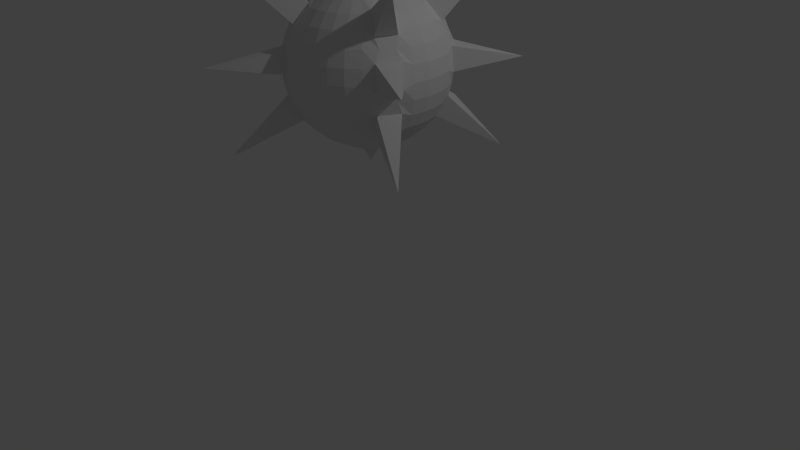 # Source: spikeball.blend  (saved by Blender 2.72.0; exported with 4.5.12 LTS)
import bpy
from mathutils import Matrix  # noqa: F401  (used for matrix-valued properties, if any)

bpy.ops.wm.read_factory_settings(use_empty=True)
scene = bpy.context.scene
scene.name = 'Scene'

# ---- collections
col_collection_1 = bpy.data.collections.new('Collection 1'); scene.collection.children.link(col_collection_1)

# ---- world
world_world = bpy.data.worlds.new('World'); scene.world = world_world
world_world.color = (0.05088, 0.05088, 0.05088)
world_world.use_sun_shadow = False
world_world.sun_shadow_jitter_overblur = 0.0
world_world.cycles.sampling_method = 'MANUAL'
world_world.cycles.sample_map_resolution = 256

# ---- cameras
cam_camera = bpy.data.cameras.new('Camera')
cam_camera.clip_end = 100.0
cam_camera.lens = 35.0
cam_camera.sensor_width = 32.0
cam_camera.sensor_height = 18.0
cam_camera.ortho_scale = 7.314
cam_camera.dof.focus_distance = 0.0
cam_camera.dof.aperture_fstop = 128.0

# ---- lights
light_lamp = bpy.data.lights.new('Lamp', 'POINT')
light_lamp.transmission_factor = 0.0
light_lamp.cutoff_distance = 30.0
light_lamp.energy = 100.0
light_lamp.shadow_buffer_clip_start = 1.001
light_lamp.shadow_soft_size = 0.1
light_lamp.shadow_maximum_resolution = 0.006
light_lamp.use_absolute_resolution = True
light_lamp.cycles.use_multiple_importance_sampling = False

# ---- meshes
me_sphere = bpy.data.meshes.new('Sphere')
me_sphere.from_pydata([(-0.3827, 0.0, 0.9239), (-0.5556, 0.0, 0.8315), (-0.6848, -0.03061, 0.738), (-0.8598, -0.03061, 0.5247), (-0.9239, 0.0, 0.3827), (-0.9807, -0.04308, 0.2386), (-1.009, -0.04308, -0.04349), (-0.9808, 0.0, -0.1951), (-0.9441, -0.03162, -0.3508), (-0.8175, -0.03162, -0.5875), (-0.7071, 0.0, -0.7071), (-0.5556, 0.0, -0.8315), (-0.3827, 0.0, -0.9239), (-0.3753, 0.07466, 0.9239), (-0.5449, 0.1084, 0.8315), (-0.6656, 0.1636, 0.738), (-0.8374, 0.1978, 0.5247), (-0.9061, 0.1802, 0.3827), (-0.9535, 0.2336, 0.2386), (-0.9807, 0.239, -0.04349), (-0.9619, 0.1913, -0.1951), (-0.9197, 0.2152, -0.3508), (-0.7956, 0.1905, -0.5875), (-0.6935, 0.1379, -0.7071), (-0.5449, 0.1084, -0.8315), (-0.3753, 0.07466, -0.9239), (-0.3536, 0.1464, 0.9239), (-0.5133, 0.2126, 0.8315), (-0.6533, 0.2706, 0.7071), (-0.7682, 0.3182, 0.5556), (-0.8536, 0.3536, 0.3827), (-0.9061, 0.3753, 0.1951), (-0.9239, 0.3827, 7.55e-08), (-0.9061, 0.3753, -0.1951), (-0.8536, 0.3536, -0.3827), (-0.7682, 0.3182, -0.5556), (-0.6533, 0.2706, -0.7071), (-0.5133, 0.2126, -0.8315), (-0.3536, 0.1464, -0.9239), (-0.3182, 0.2126, 0.9239), (-0.4619, 0.3087, 0.8315), (-0.5879, 0.3928, 0.7071), (-0.6913, 0.4619, 0.5556), (-0.7682, 0.5133, 0.3827), (-0.8155, 0.5449, 0.1951), (-0.8315, 0.5556, 7.55e-08), (-0.8155, 0.5449, -0.1951), (-0.7682, 0.5133, -0.3827), (-0.6913, 0.4619, -0.5556), (-0.5879, 0.3928, -0.7071), (-0.4619, 0.3087, -0.8315), (-0.3182, 0.2126, -0.9239), (-0.2706, 0.2706, 0.9239), (-0.3928, 0.3928, 0.8315), (-0.5, 0.5, 0.7071), (-0.5879, 0.5879, 0.5556), (-0.6533, 0.6533, 0.3827), (-0.6935, 0.6935, 0.1951), (-0.7071, 0.7071, 7.55e-08), (-0.6935, 0.6935, -0.1951), (-0.6533, 0.6533, -0.3827), (-0.5879, 0.5879, -0.5556), (-0.5, 0.5, -0.7071), (-0.3928, 0.3928, -0.8315), (-0.2706, 0.2706, -0.9239), (-0.2126, 0.3182, 0.9239), (-0.3087, 0.4619, 0.8315), (-0.3928, 0.5879, 0.7071), (-0.4619, 0.6913, 0.5556), (-0.5133, 0.7682, 0.3827), (-0.5449, 0.8155, 0.1951), (-0.5556, 0.8315, 7.55e-08), (-0.5449, 0.8155, -0.1951), (-0.5133, 0.7682, -0.3827), (-0.4619, 0.6913, -0.5556), (-0.3928, 0.5879, -0.7071), (-0.3087, 0.4619, -0.8315), (-0.2126, 0.3182, -0.9239), (-0.1464, 0.3536, 0.9239), (-0.2126, 0.5133, 0.8315), (-0.2898, 0.6218, 0.7372), (-0.3563, 0.7823, 0.5255), (-0.3536, 0.8536, 0.3827), (-0.41, 0.8917, 0.233), (-0.4202, 0.9164, -0.03787), (-0.3753, 0.9061, -0.1951), (-0.3898, 0.86, -0.3513), (-0.3416, 0.7436, -0.5869), (-0.2706, 0.6533, -0.7071), (-0.2126, 0.5133, -0.8315), (-0.1464, 0.3536, -0.9239), (-0.07466, 0.3753, 0.9239), (-0.1084, 0.5449, 0.8315), (-0.1045, 0.678, 0.7372), (-0.1384, 0.8484, 0.5255), (-0.1802, 0.9061, 0.3827), (-0.1545, 0.9692, 0.233), (-0.1597, 0.9954, -0.03787), (-0.1913, 0.9619, -0.1951), (-0.1537, 0.9316, -0.3513), (-0.1291, 0.8081, -0.5869), (-0.1379, 0.6935, -0.7071), (-0.1084, 0.5449, -0.8315), (-0.07466, 0.3753, -0.9239), (3.192e-07, 0.3827, 0.9239), (3.117e-07, 0.5556, 0.8315), (3.192e-07, 0.7071, 0.7071), (3.341e-07, 0.8315, 0.5556), (2.745e-07, 0.9239, 0.3827), (3.937e-07, 0.9808, 0.1951), (3.788e-07, 1.0, 7.55e-08), (3.937e-07, 0.9808, -0.1951), (2.298e-07, 0.9239, -0.3827), (3.341e-07, 0.8315, -0.5556), (3.192e-07, 0.7071, -0.7071), (3.415e-07, 0.5556, -0.8315), (3.043e-07, 0.3827, -0.9239), (0.07466, 0.3753, 0.9239), (0.1084, 0.5449, 0.8315), (0.138, 0.6935, 0.7071), (0.1622, 0.8155, 0.5556), (0.1802, 0.9061, 0.3827), (0.1913, 0.9619, 0.1951), (0.1951, 0.9808, 7.55e-08), (0.1913, 0.9619, -0.1951), (0.1802, 0.9061, -0.3827), (0.1622, 0.8155, -0.5556), (0.138, 0.6935, -0.7071), (0.1084, 0.5449, -0.8315), (0.07466, 0.3753, -0.9239), (0.1464, 0.3536, 0.9239), (0.2126, 0.5133, 0.8315), (0.2706, 0.6533, 0.7071), (0.3182, 0.7682, 0.5556), (0.3536, 0.8536, 0.3827), (0.3753, 0.9061, 0.1951), (0.3827, 0.9239, 7.55e-08), (0.3753, 0.9061, -0.1951), (0.3536, 0.8536, -0.3827), (0.3182, 0.7682, -0.5556), (0.2706, 0.6533, -0.7071), (0.2126, 0.5133, -0.8315), (0.1464, 0.3536, -0.9239), (0.2126, 0.3182, 0.9239), (0.3087, 0.4619, 0.8315), (0.3928, 0.5879, 0.7071), (0.4619, 0.6913, 0.5556), (0.5133, 0.7682, 0.3827), (0.5449, 0.8155, 0.1951), (0.5556, 0.8315, 7.55e-08), (0.5449, 0.8155, -0.1951), (0.5133, 0.7682, -0.3827), (0.4619, 0.6913, -0.5556), (0.3928, 0.5879, -0.7071), (0.3087, 0.4619, -0.8315), (0.2126, 0.3182, -0.9239), (0.2706, 0.2706, 0.9239), (0.3928, 0.3928, 0.8315), (0.4512, 0.5076, 0.7474), (0.5859, 0.6423, 0.5153), (0.6533, 0.6533, 0.3827), (0.6584, 0.7286, 0.2452), (0.679, 0.7491, -0.0501), (0.6935, 0.6935, -0.1951), (0.6429, 0.7005, -0.3415), (0.5464, 0.604, -0.5967), (0.5, 0.5, -0.7071), (0.3928, 0.3928, -0.8315), (0.2706, 0.2706, -0.9239), (0.3182, 0.2126, 0.9239), (0.4619, 0.3087, 0.8315), (0.5859, 0.3435, 0.7474), (0.7442, 0.4493, 0.5153), (0.7682, 0.5133, 0.3827), (0.843, 0.5036, 0.2452), (0.8672, 0.5198, -0.0501), (0.8155, 0.5449, -0.1951), (0.8124, 0.4938, -0.3415), (0.699, 0.4181, -0.5967), (0.5879, 0.3928, -0.7071), (0.4619, 0.3087, -0.8315), (0.3182, 0.2126, -0.9239), (0.3536, 0.1464, 0.9239), (0.5133, 0.2126, 0.8315), (0.6533, 0.2706, 0.7071), (0.7682, 0.3182, 0.5556), (0.8536, 0.3536, 0.3827), (0.9061, 0.3753, 0.1951), (0.9239, 0.3827, 7.55e-08), (0.9061, 0.3753, -0.1951), (0.8536, 0.3536, -0.3827), (0.7682, 0.3182, -0.5556), (0.6533, 0.2706, -0.7071), (0.5133, 0.2126, -0.8315), (0.3536, 0.1464, -0.9239), (0.3753, 0.07466, 0.9239), (0.5449, 0.1084, 0.8315), (0.6935, 0.1379, 0.7071), (0.8155, 0.1622, 0.5556), (0.9061, 0.1802, 0.3827), (0.9619, 0.1913, 0.1951), (0.9808, 0.1951, 7.55e-08), (0.9619, 0.1913, -0.1951), (0.9061, 0.1802, -0.3827), (0.8155, 0.1622, -0.5556), (0.6935, 0.1379, -0.7071), (0.5449, 0.1084, -0.8315), (0.3753, 0.07466, -0.9239), (0.3827, 4.122e-08, 0.9239), (0.5556, 2.632e-08, 0.8315), (0.7071, -2.584e-08, 0.7071), (0.8315, -8.544e-08, 0.5556), (0.9239, 6.357e-08, 0.3827), (0.9808, -8.544e-08, 0.1951), (1.0, -1.003e-07, 7.55e-08), (0.9808, -8.544e-08, -0.1951), (0.9239, 6.357e-08, -0.3827), (0.8315, -8.544e-08, -0.5556), (0.7071, -2.584e-08, -0.7071), (0.5556, -1.094e-08, -0.8315), (0.3827, 3.964e-09, -0.9239), (0.3753, -0.07466, 0.9239), (0.5449, -0.1084, 0.8315), (0.6935, -0.1379, 0.7071), (0.8155, -0.1622, 0.5556), (0.9061, -0.1802, 0.3827), (0.9619, -0.1913, 0.1951), (0.9808, -0.1951, 7.55e-08), (0.9619, -0.1913, -0.1951), (0.9061, -0.1802, -0.3827), (0.8155, -0.1622, -0.5556), (0.6935, -0.1379, -0.7071), (0.5449, -0.1084, -0.8315), (0.3753, -0.07466, -0.9239), (0.3536, -0.1464, 0.9239), (0.5133, -0.2126, 0.8315), (0.64, -0.2157, 0.7532), (0.8247, -0.2922, 0.5095), (0.8536, -0.3536, 0.3827), (0.9273, -0.3241, 0.251), (0.9552, -0.3357, -0.05596), (0.9061, -0.3753, -0.1951), (0.9007, -0.3206, -0.3338), (0.767, -0.2652, -0.6045), (0.6533, -0.2706, -0.7071), (0.5133, -0.2126, -0.8315), (0.3536, -0.1464, -0.9239), (0.3182, -0.2126, 0.9239), (0.4619, -0.3087, 0.8315), (0.5349, -0.4123, 0.7532), (0.7012, -0.5234, 0.5095), (0.7682, -0.5133, 0.3827), (0.7847, -0.5909, 0.251), (0.8098, -0.6077, -0.05596), (0.8155, -0.5449, -0.1951), (0.767, -0.5707, -0.3338), (0.6466, -0.4903, -0.6045), (0.5879, -0.3928, -0.7071), (0.4619, -0.3087, -0.8315), (0.3182, -0.2126, -0.9239), (0.2706, -0.2706, 0.9239), (0.3928, -0.3928, 0.8315), (0.5, -0.5, 0.7071), (0.5879, -0.5879, 0.5556), (0.6533, -0.6533, 0.3827), (0.6935, -0.6935, 0.1951), (0.7071, -0.7071, 7.55e-08), (0.6935, -0.6935, -0.1951), (0.6533, -0.6533, -0.3827), (0.5879, -0.5879, -0.5556), (0.5, -0.5, -0.7071), (0.3928, -0.3928, -0.8315), (0.2706, -0.2706, -0.9239), (0.2126, -0.3182, 0.9239), (0.3087, -0.4619, 0.8315), (0.3928, -0.5879, 0.7071), (0.4619, -0.6913, 0.5556), (0.5133, -0.7682, 0.3827), (0.5449, -0.8155, 0.1951), (0.5556, -0.8315, 7.55e-08), (0.5449, -0.8155, -0.1951), (0.5133, -0.7682, -0.3827), (0.4619, -0.6913, -0.5556), (0.3928, -0.5879, -0.7071), (0.3087, -0.4619, -0.8315), (0.2126, -0.3182, -0.9239), (0.1464, -0.3536, 0.9239), (0.2126, -0.5133, 0.8315), (0.2706, -0.6533, 0.7071), (0.3182, -0.7682, 0.5556), (0.3536, -0.8536, 0.3827), (0.3753, -0.9061, 0.1951), (0.3827, -0.9239, 7.55e-08), (0.3753, -0.9061, -0.1951), (0.3536, -0.8536, -0.3827), (0.3182, -0.7682, -0.5556), (0.2706, -0.6533, -0.7071), (0.2126, -0.5133, -0.8315), (0.1464, -0.3536, -0.9239), (0.07466, -0.3753, 0.9239), (0.1084, -0.5449, 0.8315), (0.1379, -0.6935, 0.7071), (0.1622, -0.8155, 0.5556), (0.1802, -0.9061, 0.3827), (0.1913, -0.9619, 0.1951), (0.1951, -0.9808, 7.55e-08), (0.1913, -0.9619, -0.1951), (0.1802, -0.9061, -0.3827), (0.1622, -0.8155, -0.5556), (0.1379, -0.6935, -0.7071), (0.1084, -0.5449, -0.8315), (0.07466, -0.3753, -0.9239), (2.819e-07, -0.3827, 0.9239), (2.819e-07, -0.5556, 0.8315), (1.851e-07, -0.7071, 0.7071), (1.404e-07, -0.8315, 0.5556), (3.192e-07, -0.9239, 0.3827), (9.567e-08, -0.9808, 0.1951), (1.404e-07, -1.0, 7.55e-08), (9.567e-08, -0.9808, -0.1951), (3.192e-07, -0.9239, -0.3827), (1.404e-07, -0.8315, -0.5556), (1.851e-07, -0.7071, -0.7071), (2.596e-07, -0.5556, -0.8315), (2.521e-07, -0.3827, -0.9239), (-0.07466, -0.3753, 0.9239), (-0.1084, -0.5449, 0.8315), (-0.1379, -0.6935, 0.7071), (-0.1622, -0.8155, 0.5556), (-0.1802, -0.9061, 0.3827), (-0.1913, -0.9619, 0.1951), (-0.1951, -0.9808, 7.55e-08), (-0.1913, -0.9619, -0.1951), (-0.1802, -0.9061, -0.3827), (-0.1622, -0.8155, -0.5556), (-0.1379, -0.6935, -0.7071), (-0.1084, -0.5449, -0.8315), (-0.07466, -0.3753, -0.9239), (-0.1464, -0.3536, 0.9239), (-0.2126, -0.5133, 0.8315), (-0.2256, -0.6424, 0.7448), (-0.2969, -0.8145, 0.5178), (-0.3536, -0.8536, 0.3827), (-0.3435, -0.9193, 0.2299), (-0.3535, -0.9434, -0.03479), (-0.3753, -0.9061, -0.1951), (-0.3288, -0.8889, -0.3459), (-0.2784, -0.7673, -0.5923), (-0.2706, -0.6533, -0.7071), (-0.2126, -0.5133, -0.8315), (-0.1464, -0.3536, -0.9239), (-0.2126, -0.3182, 0.9239), (-0.3087, -0.4619, 0.8315), (-0.4088, -0.5445, 0.7448), (-0.5123, -0.6994, 0.5178), (-0.5133, -0.7682, 0.3827), (-0.5735, -0.7963, 0.2299), (-0.588, -0.818, -0.03479), (-0.5449, -0.8155, -0.1951), (-0.5564, -0.7673, -0.3459), (-0.4833, -0.6578, -0.5923), (-0.3928, -0.5879, -0.7071), (-0.3087, -0.4619, -0.8315), (-0.2126, -0.3182, -0.9239), (-0.2706, -0.2706, 0.9239), (-0.3928, -0.3928, 0.8315), (-0.5, -0.5, 0.7071), (-0.5879, -0.5879, 0.5556), (-0.6533, -0.6533, 0.3827), (-0.6935, -0.6935, 0.1951), (-0.7071, -0.7071, 7.55e-08), (-0.6935, -0.6935, -0.1951), (-0.6533, -0.6533, -0.3827), (-0.5879, -0.5879, -0.5556), (-0.5, -0.5, -0.7071), (-0.3928, -0.3928, -0.8315), (-0.2706, -0.2706, -0.9239), (-0.3182, -0.2126, 0.9239), (-0.4619, -0.3087, 0.8315), (-0.5879, -0.3928, 0.7071), (-0.6913, -0.4619, 0.5556), (-0.7682, -0.5133, 0.3827), (-0.8155, -0.5449, 0.1951), (-0.8315, -0.5556, 7.55e-08), (-0.8155, -0.5449, -0.1951), (-0.7682, -0.5133, -0.3827), (-0.6913, -0.4619, -0.5556), (-0.5879, -0.3928, -0.7071), (-0.4619, -0.3087, -0.8315), (-0.3182, -0.2126, -0.9239), (-0.3536, -0.1464, 0.9239), (-0.5133, -0.2126, 0.8315), (-0.6533, -0.2706, 0.7071), (-0.7682, -0.3182, 0.5556), (-0.8536, -0.3536, 0.3827), (-0.9061, -0.3753, 0.1951), (-0.9239, -0.3827, 7.55e-08), (-0.9061, -0.3753, -0.1951), (-0.8536, -0.3536, -0.3827), (-0.7682, -0.3182, -0.5556), (-0.6533, -0.2706, -0.7071), (-0.5133, -0.2126, -0.8315), (-0.3536, -0.1464, -0.9239), (-0.3753, -0.07466, 0.9239), (-0.5449, -0.1084, 0.8315), (-0.6935, -0.1379, 0.7071), (-0.8155, -0.1622, 0.5556), (-0.9061, -0.1802, 0.3827), (-0.9619, -0.1913, 0.1951), (-0.9808, -0.1951, 7.55e-08), (-0.9619, -0.1913, -0.1951), (-0.9061, -0.1802, -0.3827), (-0.8155, -0.1622, -0.5556), (-0.6935, -0.1379, -0.7071), (-0.5449, -0.1084, -0.8315), (-0.3753, -0.07466, -0.9239), (-0.2178, 0.04333, -0.9239), (-0.2221, 3.637e-07, -0.9239), (-0.2052, 0.085, -0.9239), (-0.1847, 0.1234, -0.9239), (-0.1571, 0.1571, -0.9239), (-0.1234, 0.1847, -0.9239), (-0.085, 0.2052, -0.9239), (-0.04333, 0.2178, -0.9239), (2.712e-07, 0.2221, -0.9239), (0.04333, 0.2178, -0.9239), (0.085, 0.2052, -0.9239), (0.1234, 0.1847, -0.9239), (0.1571, 0.1571, -0.9239), (0.1847, 0.1234, -0.9239), (0.2052, 0.085, -0.9239), (0.2178, 0.04333, -0.9239), (0.2221, 6.828e-08, -0.9239), (0.2178, -0.04333, -0.9239), (0.2052, -0.085, -0.9239), (0.1847, -0.1234, -0.9239), (0.1571, -0.1571, -0.9239), (0.1234, -0.1847, -0.9239), (0.085, -0.2052, -0.9239), (0.04333, -0.2178, -0.9239), (2.846e-07, -0.2221, -0.9239), (-0.04333, -0.2178, -0.9239), (-0.085, -0.2052, -0.9239), (-0.1234, -0.1847, -0.9239), (-0.1571, -0.1571, -0.9239), (-0.1847, -0.1234, -0.9239), (-0.2052, -0.085, -0.9239), (-0.2178, -0.04333, -0.9239), (-0.1238, 0.02462, -1.003), (-0.1262, 5.823e-07, -1.003), (-0.1166, 0.04829, -1.003), (-0.1049, 0.07011, -1.003), (-0.08923, 0.08923, -1.003), (-0.07011, 0.1049, -1.003), (-0.04829, 0.1166, -1.003), (-0.02462, 0.1238, -1.003), (2.371e-07, 0.1262, -1.003), (0.02462, 0.1238, -1.003), (0.04829, 0.1166, -1.003), (0.07011, 0.1049, -1.003), (0.08923, 0.08923, -1.003), (0.1049, 0.07011, -1.003), (0.1166, 0.04829, -1.003), (0.1238, 0.02462, -1.003), (0.1262, 1.157e-07, -1.003), (0.1238, -0.02462, -1.003), (0.1166, -0.04829, -1.003), (0.1049, -0.07011, -1.003), (0.08923, -0.08923, -1.003), (0.07011, -0.1049, -1.003), (0.04829, -0.1166, -1.003), (0.02462, -0.1238, -1.003), (2.853e-07, -0.1262, -1.003), (-0.02462, -0.1238, -1.003), (-0.04829, -0.1166, -1.003), (-0.07011, -0.1049, -1.003), (-0.08923, -0.08923, -1.003), (-0.1049, -0.07011, -1.003), (-0.1166, -0.04829, -1.003), (-0.1238, -0.02462, -1.003), (-0.1456, 0.02896, 0.994), (-0.1485, 7.216e-07, 0.994), (-0.1372, 0.05681, 0.994), (-0.1234, 0.08248, 0.994), (-0.105, 0.105, 0.994), (-0.08247, 0.1234, 0.994), (-0.05681, 0.1372, 0.994), (-0.02896, 0.1456, 0.994), (2.718e-07, 0.1485, 0.994), (0.02896, 0.1456, 0.994), (0.05681, 0.1372, 0.994), (0.08248, 0.1234, 0.994), (0.105, 0.105, 0.994), (0.1234, 0.08248, 0.994), (0.1372, 0.05681, 0.994), (0.1456, 0.02896, 0.994), (0.1485, 1.333e-07, 0.994), (0.1456, -0.02896, 0.994), (0.1372, -0.05681, 0.994), (0.1234, -0.08247, 0.994), (0.105, -0.105, 0.994), (0.08248, -0.1234, 0.994), (0.05681, -0.1372, 0.994), (0.02896, -0.1456, 0.994), (2.819e-07, -0.1485, 0.994), (-0.02896, -0.1456, 0.994), (-0.05681, -0.1372, 0.994), (-0.08247, -0.1234, 0.994), (-0.105, -0.105, 0.994), (-0.1234, -0.08247, 0.994), (-0.1372, -0.05681, 0.994), (-0.1456, -0.02896, 0.994), (-1.331, 0.08955, 1.118), (-1.717, 0.1304, 0.1073), (2.244e-07, 1.737e-07, 2.177), (-1.52, 0.1096, -0.9655), (-0.3785, 1.335, 1.118), (-0.4912, 1.733, 0.1073), (-0.4338, 1.53, -0.9655), (1.058, 0.867, 1.118), (1.358, 1.131, 0.1073), (1.205, 0.9966, -0.9655), (1.205, -0.7358, 1.118), (1.547, -0.9322, 0.1073), (1.373, -0.8321, -0.9655), (-0.6232, -1.331, 1.118), (-0.8062, -1.698, 0.1073), (-0.7129, -1.511, -0.9655), (2.363e-07, 1.517e-07, -1.224)], [], [(11, 10, 23, 24), (7, 6, 19, 20), (5, 4, 17, 18), (1, 0, 13, 14), (12, 11, 24, 25), (10, 9, 22, 23), (8, 7, 20, 21), (4, 3, 16, 17), (2, 1, 14, 15), (19, 18, 31, 32), (17, 16, 29, 30), (15, 14, 27, 28), (24, 23, 36, 37), (22, 21, 34, 35), (20, 19, 32, 33), (18, 17, 30, 31), (16, 15, 28, 29), (14, 13, 26, 27), (25, 24, 37, 38), (23, 22, 35, 36), (21, 20, 33, 34), (32, 31, 44, 45), (30, 29, 42, 43), (28, 27, 40, 41), (37, 36, 49, 50), (35, 34, 47, 48), (33, 32, 45, 46), (31, 30, 43, 44), (29, 28, 41, 42), (27, 26, 39, 40), (38, 37, 50, 51), (36, 35, 48, 49), (34, 33, 46, 47), (45, 44, 57, 58), (43, 42, 55, 56), (41, 40, 53, 54), (50, 49, 62, 63), (48, 47, 60, 61), (46, 45, 58, 59), (44, 43, 56, 57), (42, 41, 54, 55), (40, 39, 52, 53), (51, 50, 63, 64), (49, 48, 61, 62), (47, 46, 59, 60), (58, 57, 70, 71), (56, 55, 68, 69), (54, 53, 66, 67), (63, 62, 75, 76), (61, 60, 73, 74), (59, 58, 71, 72), (57, 56, 69, 70), (55, 54, 67, 68), (53, 52, 65, 66), (64, 63, 76, 77), (62, 61, 74, 75), (60, 59, 72, 73), (71, 70, 83, 84), (69, 68, 81, 82), (67, 66, 79, 80), (76, 75, 88, 89), (74, 73, 86, 87), (72, 71, 84, 85), (70, 69, 82, 83), (68, 67, 80, 81), (66, 65, 78, 79), (77, 76, 89, 90), (75, 74, 87, 88), (73, 72, 85, 86), (82, 81, 94, 95), (80, 79, 92, 93), (89, 88, 101, 102), (85, 84, 97, 98), (83, 82, 95, 96), (93, 94, 516), (79, 78, 91, 92), (90, 89, 102, 103), (88, 87, 100, 101), (86, 85, 98, 99), (97, 96, 109, 110), (95, 94, 107, 108), (93, 92, 105, 106), (102, 101, 114, 115), (100, 99, 112, 113), (98, 97, 110, 111), (96, 95, 108, 109), (94, 93, 106, 107), (92, 91, 104, 105), (103, 102, 115, 116), (101, 100, 113, 114), (99, 98, 111, 112), (110, 109, 122, 123), (108, 107, 120, 121), (106, 105, 118, 119), (115, 114, 127, 128), (113, 112, 125, 126), (111, 110, 123, 124), (109, 108, 121, 122), (107, 106, 119, 120), (105, 104, 117, 118), (116, 115, 128, 129), (114, 113, 126, 127), (112, 111, 124, 125), (123, 122, 135, 136), (121, 120, 133, 134), (119, 118, 131, 132), (128, 127, 140, 141), (126, 125, 138, 139), (124, 123, 136, 137), (122, 121, 134, 135), (120, 119, 132, 133), (118, 117, 130, 131), (129, 128, 141, 142), (127, 126, 139, 140), (125, 124, 137, 138), (136, 135, 148, 149), (134, 133, 146, 147), (132, 131, 144, 145), (141, 140, 153, 154), (139, 138, 151, 152), (137, 136, 149, 150), (135, 134, 147, 148), (133, 132, 145, 146), (131, 130, 143, 144), (142, 141, 154, 155), (140, 139, 152, 153), (138, 137, 150, 151), (149, 148, 161, 162), (147, 146, 159, 160), (145, 144, 157, 158), (154, 153, 166, 167), (152, 151, 164, 165), (150, 149, 162, 163), (148, 147, 160, 161), (146, 145, 158, 159), (144, 143, 156, 157), (155, 154, 167, 168), (153, 152, 165, 166), (151, 150, 163, 164), (160, 159, 172, 173), (158, 157, 170, 171), (167, 166, 179, 180), (163, 162, 175, 176), (161, 160, 173, 174), (157, 156, 169, 170), (168, 167, 180, 181), (166, 165, 178, 179), (164, 163, 176, 177), (175, 174, 187, 188), (173, 172, 185, 186), (171, 170, 183, 184), (180, 179, 192, 193), (178, 177, 190, 191), (176, 175, 188, 189), (174, 173, 186, 187), (172, 171, 184, 185), (170, 169, 182, 183), (181, 180, 193, 194), (179, 178, 191, 192), (177, 176, 189, 190), (188, 187, 200, 201), (186, 185, 198, 199), (184, 183, 196, 197), (193, 192, 205, 206), (191, 190, 203, 204), (189, 188, 201, 202), (187, 186, 199, 200), (185, 184, 197, 198), (183, 182, 195, 196), (194, 193, 206, 207), (192, 191, 204, 205), (190, 189, 202, 203), (201, 200, 213, 214), (199, 198, 211, 212), (197, 196, 209, 210), (206, 205, 218, 219), (204, 203, 216, 217), (202, 201, 214, 215), (200, 199, 212, 213), (198, 197, 210, 211), (196, 195, 208, 209), (207, 206, 219, 220), (205, 204, 217, 218), (203, 202, 215, 216), (214, 213, 226, 227), (212, 211, 224, 225), (210, 209, 222, 223), (219, 218, 231, 232), (217, 216, 229, 230), (215, 214, 227, 228), (213, 212, 225, 226), (211, 210, 223, 224), (209, 208, 221, 222), (220, 219, 232, 233), (218, 217, 230, 231), (216, 215, 228, 229), (227, 226, 239, 240), (225, 224, 237, 238), (223, 222, 235, 236), (232, 231, 244, 245), (230, 229, 242, 243), (228, 227, 240, 241), (226, 225, 238, 239), (224, 223, 236, 237), (222, 221, 234, 235), (233, 232, 245, 246), (231, 230, 243, 244), (229, 228, 241, 242), (86, 99, 518), (238, 237, 250, 251), (236, 235, 248, 249), (245, 244, 257, 258), (241, 240, 253, 254), (239, 238, 251, 252), (83, 96, 517), (235, 234, 247, 248), (246, 245, 258, 259), (244, 243, 256, 257), (242, 241, 254, 255), (253, 252, 265, 266), (251, 250, 263, 264), (249, 248, 261, 262), (258, 257, 270, 271), (256, 255, 268, 269), (254, 253, 266, 267), (252, 251, 264, 265), (250, 249, 262, 263), (248, 247, 260, 261), (259, 258, 271, 272), (257, 256, 269, 270), (255, 254, 267, 268), (266, 265, 278, 279), (264, 263, 276, 277), (262, 261, 274, 275), (271, 270, 283, 284), (269, 268, 281, 282), (267, 266, 279, 280), (265, 264, 277, 278), (263, 262, 275, 276), (261, 260, 273, 274), (272, 271, 284, 285), (270, 269, 282, 283), (268, 267, 280, 281), (279, 278, 291, 292), (277, 276, 289, 290), (275, 274, 287, 288), (284, 283, 296, 297), (282, 281, 294, 295), (280, 279, 292, 293), (278, 277, 290, 291), (276, 275, 288, 289), (274, 273, 286, 287), (285, 284, 297, 298), (283, 282, 295, 296), (281, 280, 293, 294), (292, 291, 304, 305), (290, 289, 302, 303), (288, 287, 300, 301), (297, 296, 309, 310), (295, 294, 307, 308), (293, 292, 305, 306), (291, 290, 303, 304), (289, 288, 301, 302), (287, 286, 299, 300), (298, 297, 310, 311), (296, 295, 308, 309), (294, 293, 306, 307), (305, 304, 317, 318), (303, 302, 315, 316), (301, 300, 313, 314), (310, 309, 322, 323), (308, 307, 320, 321), (306, 305, 318, 319), (304, 303, 316, 317), (302, 301, 314, 315), (300, 299, 312, 313), (311, 310, 323, 324), (309, 308, 321, 322), (307, 306, 319, 320), (318, 317, 330, 331), (316, 315, 328, 329), (314, 313, 326, 327), (323, 322, 335, 336), (321, 320, 333, 334), (319, 318, 331, 332), (317, 316, 329, 330), (315, 314, 327, 328), (313, 312, 325, 326), (324, 323, 336, 337), (322, 321, 334, 335), (320, 319, 332, 333), (331, 330, 343, 344), (329, 328, 341, 342), (327, 326, 339, 340), (336, 335, 348, 349), (334, 333, 346, 347), (332, 331, 344, 345), (330, 329, 342, 343), (328, 327, 340, 341), (326, 325, 338, 339), (337, 336, 349, 350), (335, 334, 347, 348), (333, 332, 345, 346), (80, 93, 516), (342, 341, 354, 355), (340, 339, 352, 353), (349, 348, 361, 362), (345, 344, 357, 358), (343, 342, 355, 356), (339, 338, 351, 352), (350, 349, 362, 363), (348, 347, 360, 361), (346, 345, 358, 359), (357, 356, 369, 370), (355, 354, 367, 368), (353, 352, 365, 366), (362, 361, 374, 375), (360, 359, 372, 373), (358, 357, 370, 371), (356, 355, 368, 369), (354, 353, 366, 367), (352, 351, 364, 365), (363, 362, 375, 376), (361, 360, 373, 374), (359, 358, 371, 372), (370, 369, 382, 383), (368, 367, 380, 381), (366, 365, 378, 379), (375, 374, 387, 388), (373, 372, 385, 386), (371, 370, 383, 384), (369, 368, 381, 382), (367, 366, 379, 380), (365, 364, 377, 378), (376, 375, 388, 389), (374, 373, 386, 387), (372, 371, 384, 385), (383, 382, 395, 396), (381, 380, 393, 394), (379, 378, 391, 392), (388, 387, 400, 401), (386, 385, 398, 399), (384, 383, 396, 397), (382, 381, 394, 395), (380, 379, 392, 393), (378, 377, 390, 391), (389, 388, 401, 402), (387, 386, 399, 400), (385, 384, 397, 398), (396, 395, 408, 409), (394, 393, 406, 407), (392, 391, 404, 405), (401, 400, 413, 414), (399, 398, 411, 412), (397, 396, 409, 410), (395, 394, 407, 408), (393, 392, 405, 406), (391, 390, 403, 404), (402, 401, 414, 415), (400, 399, 412, 413), (398, 397, 410, 411), (409, 408, 5, 6), (407, 406, 3, 4), (405, 404, 1, 2), (414, 413, 10, 11), (412, 411, 8, 9), (410, 409, 6, 7), (408, 407, 4, 5), (406, 405, 2, 3), (404, 403, 0, 1), (415, 414, 11, 12), (413, 412, 9, 10), (411, 410, 7, 8), (416, 417, 12, 25), (418, 416, 25, 38), (419, 418, 38, 51), (420, 419, 51, 64), (421, 420, 64, 77), (422, 421, 77, 90), (423, 422, 90, 103), (424, 423, 103, 116), (425, 424, 116, 129), (426, 425, 129, 142), (427, 426, 142, 155), (428, 427, 155, 168), (429, 428, 168, 181), (430, 429, 181, 194), (431, 430, 194, 207), (432, 431, 207, 220), (433, 432, 220, 233), (434, 433, 233, 246), (435, 434, 246, 259), (436, 435, 259, 272), (437, 436, 272, 285), (438, 437, 285, 298), (439, 438, 298, 311), (440, 439, 311, 324), (441, 440, 324, 337), (442, 441, 337, 350), (443, 442, 350, 363), (444, 443, 363, 376), (445, 444, 376, 389), (446, 445, 389, 402), (447, 446, 402, 415), (417, 447, 415, 12), (448, 449, 417, 416), (450, 448, 416, 418), (451, 450, 418, 419), (452, 451, 419, 420), (453, 452, 420, 421), (454, 453, 421, 422), (455, 454, 422, 423), (456, 455, 423, 424), (457, 456, 424, 425), (458, 457, 425, 426), (459, 458, 426, 427), (460, 459, 427, 428), (461, 460, 428, 429), (462, 461, 429, 430), (463, 462, 430, 431), (464, 463, 431, 432), (465, 464, 432, 433), (466, 465, 433, 434), (467, 466, 434, 435), (468, 467, 435, 436), (469, 468, 436, 437), (470, 469, 437, 438), (471, 470, 438, 439), (472, 471, 439, 440), (473, 472, 440, 441), (474, 473, 441, 442), (475, 474, 442, 443), (476, 475, 443, 444), (477, 476, 444, 445), (478, 477, 445, 446), (479, 478, 446, 447), (449, 479, 447, 417), (481, 480, 13, 0), (480, 482, 26, 13), (482, 483, 39, 26), (483, 484, 52, 39), (484, 485, 65, 52), (485, 486, 78, 65), (486, 487, 91, 78), (487, 488, 104, 91), (488, 489, 117, 104), (489, 490, 130, 117), (490, 491, 143, 130), (491, 492, 156, 143), (492, 493, 169, 156), (493, 494, 182, 169), (494, 495, 195, 182), (495, 496, 208, 195), (496, 497, 221, 208), (497, 498, 234, 221), (498, 499, 247, 234), (499, 500, 260, 247), (500, 501, 273, 260), (501, 502, 286, 273), (502, 503, 299, 286), (503, 504, 312, 299), (504, 505, 325, 312), (505, 506, 338, 325), (506, 507, 351, 338), (507, 508, 364, 351), (508, 509, 377, 364), (509, 510, 390, 377), (510, 511, 403, 390), (511, 481, 0, 403), (353, 354, 525), (96, 97, 517), (161, 174, 520), (99, 100, 518), (94, 81, 516), (347, 346, 527), (178, 165, 521), (356, 357, 526), (19, 6, 513), (243, 242, 524), (249, 250, 522), (340, 353, 525), (357, 344, 526), (252, 253, 523), (236, 249, 522), (165, 164, 521), (174, 175, 520), (242, 255, 524), (177, 178, 521), (255, 256, 524), (175, 162, 520), (9, 8, 515), (344, 343, 526), (354, 341, 525), (250, 237, 522), (162, 161, 520), (97, 84, 517), (343, 356, 526), (237, 236, 522), (346, 359, 527), (6, 5, 513), (253, 240, 523), (15, 16, 512), (240, 239, 523), (100, 87, 518), (8, 21, 515), (341, 340, 525), (239, 252, 523), (2, 15, 512), (21, 22, 515), (22, 9, 515), (359, 360, 527), (16, 3, 512), (81, 80, 516), (84, 83, 517), (5, 18, 513), (360, 347, 527), (18, 19, 513), (87, 86, 518), (164, 177, 521), (256, 243, 524), (3, 2, 512), (171, 172, 519), (158, 171, 519), (172, 159, 519), (159, 158, 519), (499, 498, 514), (505, 504, 514), (496, 495, 514), (501, 500, 514), (481, 511, 514), (480, 481, 514), (485, 484, 514), (490, 489, 514), (492, 491, 514), (483, 482, 514), (503, 502, 514), (511, 510, 514), (487, 486, 514), (507, 506, 514), (510, 509, 514), (494, 493, 514), (498, 497, 514), (509, 508, 514), (489, 488, 514), (500, 499, 514), (488, 487, 514), (508, 507, 514), (497, 496, 514), (486, 485, 514), (506, 505, 514), (484, 483, 514), (495, 494, 514), (504, 503, 514), (482, 480, 514), (493, 492, 514), (502, 501, 514), (491, 490, 514), (476, 477, 528), (465, 466, 528), (454, 455, 528), (474, 475, 528), (452, 453, 528), (463, 464, 528), (472, 473, 528), (450, 451, 528), (461, 462, 528), (470, 471, 528), (449, 448, 528), (459, 460, 528), (479, 449, 528), (468, 469, 528), (457, 458, 528), (477, 478, 528), (466, 467, 528), (455, 456, 528), (475, 476, 528), (464, 465, 528), (453, 454, 528), (473, 474, 528), (451, 452, 528), (462, 463, 528), (471, 472, 528), (448, 450, 528), (460, 461, 528), (469, 470, 528), (458, 459, 528), (478, 479, 528), (467, 468, 528), (456, 457, 528)])
me_sphere.use_remesh_preserve_volume = False
me_sphere.use_remesh_preserve_attributes = False
me_sphere.use_mirror_vertex_groups = False
me_sphere.update()

# ---- objects
ob_sphere = bpy.data.objects.new('Sphere', me_sphere)
ob_lamp = bpy.data.objects.new('Lamp', light_lamp)
ob_camera = bpy.data.objects.new('Camera', cam_camera)

# ---- transforms, parenting, visibility, modifiers, constraints
ob_sphere.location = (0.0, 0.0, 2.53)
ob_sphere.lineart.crease_threshold = 0.0
ob_lamp.location = (4.076, 1.005, 5.904)
ob_lamp.rotation_euler = (0.6503, 0.05522, 1.866)
ob_lamp.lock_rotations_4d = False
ob_lamp.empty_display_type = 'ARROWS'
ob_lamp.color = (0.0, 0.0, 0.0, 0.0)
ob_lamp.lineart.crease_threshold = 0.0
ob_camera.location = (7.481, -6.508, 5.344)
ob_camera.rotation_euler = (1.109, 0.01082, 0.8149)
ob_camera.lock_rotations_4d = False
ob_camera.empty_display_type = 'ARROWS'
ob_camera.color = (0.0, 0.0, 0.0, 0.0)
ob_camera.display_type = 'WIRE'
ob_camera.lineart.crease_threshold = 0.0

# ---- collection membership
col_collection_1.objects.link(ob_sphere)
col_collection_1.objects.link(ob_lamp)
col_collection_1.objects.link(ob_camera)

# ---- scene / render settings (as saved in the file)
scene.camera = ob_camera
scene.frame_start = 1; scene.frame_end = 250; scene.frame_set(1)
scene.render.engine = 'BLENDER_EEVEE_NEXT'
scene.render.resolution_percentage = 50
scene.render.dither_intensity = 0.0
scene.cycles.use_denoising = False
scene.cycles.samples = 10
scene.cycles.sampling_pattern = 'TABULATED_SOBOL'
scene.cycles.light_sampling_threshold = 0.0
scene.cycles.use_adaptive_sampling = False
scene.cycles.use_light_tree = False
scene.cycles.blur_glossy = 0.0
scene.cycles.pixel_filter_type = 'GAUSSIAN'
scene.cycles.sample_clamp_indirect = 0.0
scene.view_settings.view_transform = 'Standard'
bpy.context.view_layer.update()
